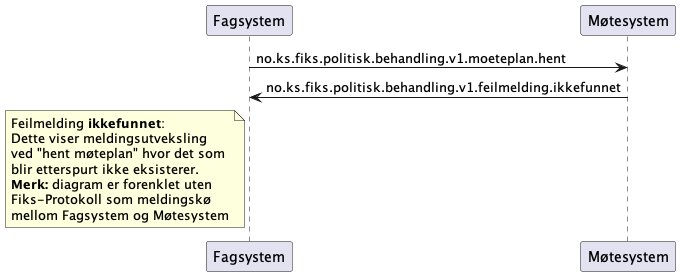

The diagram above was rendered by PlantUML. Its source (embedded in the PNG):
@startuml
participant Fagsystem as "Fagsystem"
participant Møtesystem as "Møtesystem"

Fagsystem -> Møtesystem : no.ks.fiks.politisk.behandling.v1.moeteplan.hent
Fagsystem <- Møtesystem : no.ks.fiks.politisk.behandling.v1.feilmelding.ikkefunnet

note left of Fagsystem
Feilmelding **ikkefunnet**:
Dette viser meldingsutveksling
ved "hent møteplan" hvor det som 
blir etterspurt ikke eksisterer.
**Merk:** diagram er forenklet uten
Fiks-Protokoll som meldingskø
mellom Fagsystem og Møtesystem
end note

@enduml